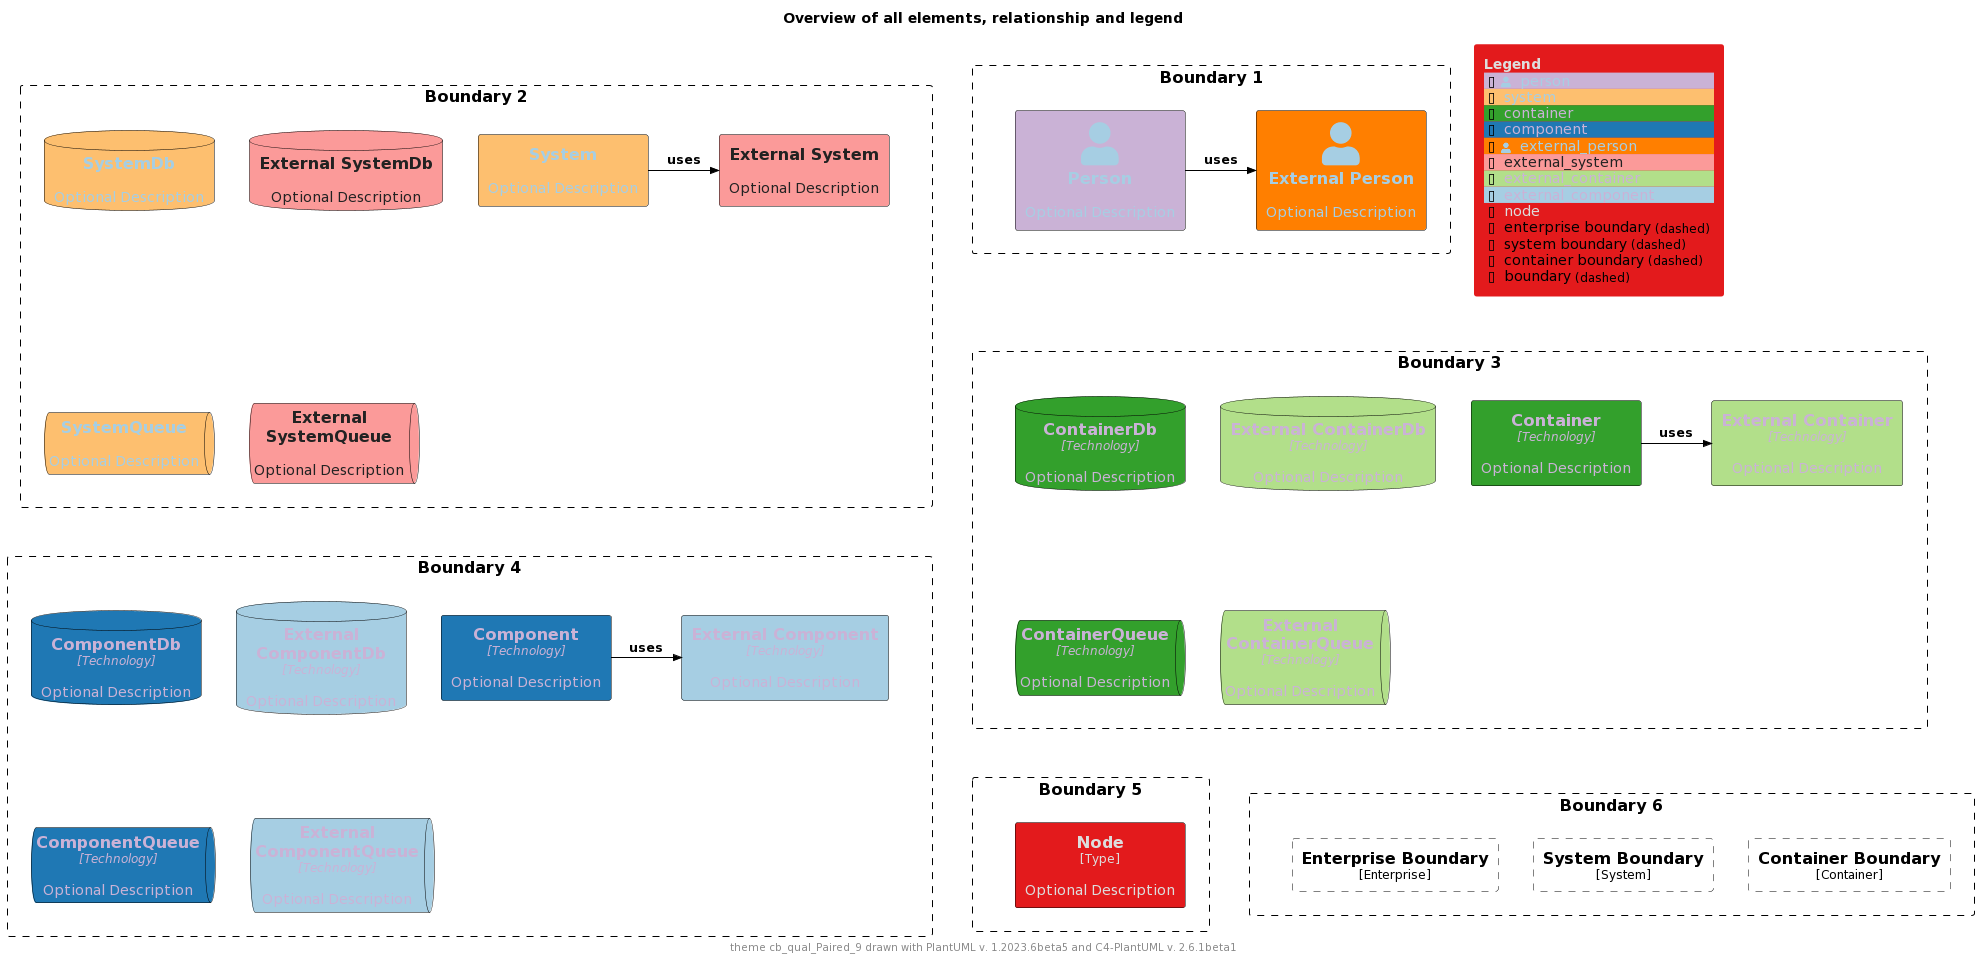

The diagram above was rendered by PlantUML. Its source (embedded in the PNG):
@startuml
'Theme: "puml-theme-cb_qual_Paired_9.puml"
'Theme colors
' Metadata
' Created: 2023-05-02 22:09:48.987037+00:00
!$THEME = "cb_qual_Paired_9"

!function $textcolor($bgColor)
!if $bgColor == $COLOR_INDEX_0 || $bgColor == $COLOR_INDEX_1 || $bgColor == $COLOR_INDEX_2 || $bgColor == $COLOR_INDEX_3
!return $COLOR_INDEX_8
!elseif $bgColor == $COLOR_INDEX_6 || $bgColor == $COLOR_INDEX_7 || $bgColor == $COLOR_INDEX_8
!return $COLOR_INDEX_0
!elseif %is_light($bgColor)
!return "#222222"
!elseif %is_dark($bgColor)
!return "#dddddd"
!else
!return $COLOR_TEXT_FALLBACK_COLOR
!endif
!endfunction

!$COLOR_INDEX_0="#A6CEE3"
!$COLOR_INDEX_1="#1F78B4"
!$COLOR_INDEX_2="#B2DF8A"
!$COLOR_INDEX_3="#33A02C"
!$COLOR_INDEX_4="#FB9A99"
!$COLOR_INDEX_5="#E31A1C"
!$COLOR_INDEX_6="#FDBF6F"
!$COLOR_INDEX_7="#FF7F00"
!$COLOR_INDEX_8="#CAB2D6"
!$COLOR_BORDER_COLOR="#000000"

!$COLOR_TEXT_LIGHT=$COLOR_INDEX_0
!$COLOR_TEXT_DARK=$COLOR_INDEX_8
!$COLOR_TEXT_NEUTRAL=$textcolor($COLOR_INDEX_4)
!$COLOR_REL_COLOR=$textcolor($COLOR_INDEX_8)

!$COLOR_TEXT_FALLBACK_COLOR ?= "#000000"

' stereotype and technology font size
!$STEREOTYPE_FONT_SIZE ?= 12
!$TECHN_FONT_SIZE ?= 12

' default text color of all elements
!$ELEMENT_FONT_COLOR ?= $COLOR_TEXT_FALLBACK_COLOR

' arrow related colors and text size
!$ARROW_COLOR ?= $COLOR_TEXT_FALLBACK_COLOR
!$ARROW_FONT_COLOR ?= $COLOR_TEXT_FALLBACK_COLOR
!$ARROW_FONT_SIZE ?= 12

' (default) boundary related colors and style
!$BOUNDARY_COLOR ?= $COLOR_BORDER_COLOR
!$BOUNDARY_BG_COLOR ?= "transparent"
!$BOUNDARY_BORDER_STYLE ?= "dashed"

' person related colors
!$PERSON_BG_COLOR ?= $COLOR_INDEX_8
!$PERSON_FONT_COLOR ?= $textcolor($PERSON_BG_COLOR)
!$PERSON_BORDER_COLOR ?= $COLOR_BORDER_COLOR

' external person related colors
!$EXTERNAL_PERSON_BG_COLOR ?= $COLOR_INDEX_7
!$EXTERNAL_PERSON_FONT_COLOR ?= $textcolor($EXTERNAL_PERSON_BG_COLOR)
!$EXTERNAL_PERSON_BORDER_COLOR ?= $COLOR_BORDER_COLOR

' system related colors
!$SYSTEM_BG_COLOR ?= $COLOR_INDEX_6
!$SYSTEM_FONT_COLOR ?= $textcolor($SYSTEM_BG_COLOR)
!$SYSTEM_BORDER_COLOR ?= $COLOR_BORDER_COLOR

' external system related colors
!$EXTERNAL_SYSTEM_BG_COLOR ?= $COLOR_INDEX_4
!$EXTERNAL_SYSTEM_FONT_COLOR ?= $textcolor($EXTERNAL_SYSTEM_BG_COLOR)
!$EXTERNAL_SYSTEM_BORDER_COLOR ?= $COLOR_BORDER_COLOR

' system boundary related colors and style
!$SYSTEM_BOUNDARY_COLOR ?= $BOUNDARY_COLOR
!$SYSTEM_BOUNDARY_BG_COLOR ?= $BOUNDARY_BG_COLOR
!$SYSTEM_BOUNDARY_BORDER_STYLE ?= $BOUNDARY_BORDER_STYLE

' enterprise boundary related colors and style
!$ENTERPRISE_BOUNDARY_COLOR ?= $BOUNDARY_COLOR
!$ENTERPRISE_BOUNDARY_BG_COLOR ?= $BOUNDARY_BG_COLOR
!$ENTERPRISE_BOUNDARY_BORDER_STYLE ?= $BOUNDARY_BORDER_STYLE

' container related colors
!$CONTAINER_BG_COLOR ?= $COLOR_INDEX_3
!$CONTAINER_FONT_COLOR ?= $textcolor($CONTAINER_BG_COLOR)
!$CONTAINER_BORDER_COLOR ?= $COLOR_BORDER_COLOR

' external container related colors
!$EXTERNAL_CONTAINER_BG_COLOR ?= $COLOR_INDEX_2
!$EXTERNAL_CONTAINER_FONT_COLOR ?= $textcolor($EXTERNAL_CONTAINER_BG_COLOR)
!$EXTERNAL_CONTAINER_BORDER_COLOR ?= $COLOR_BORDER_COLOR

' container boundary related colors and style
!$CONTAINER_BOUNDARY_COLOR ?= $BOUNDARY_COLOR
!$CONTAINER_BOUNDARY_BG_COLOR ?= $BOUNDARY_BG_COLOR
!$CONTAINER_BOUNDARY_BORDER_STYLE ?= $BOUNDARY_BORDER_STYLE

' component related colors
!$COMPONENT_BG_COLOR ?= $COLOR_INDEX_1
!$COMPONENT_FONT_COLOR ?= $textcolor($COMPONENT_BG_COLOR)
!$COMPONENT_BORDER_COLOR ?= $COLOR_BORDER_COLOR

' external component related colors
!$EXTERNAL_COMPONENT_BG_COLOR ?= $COLOR_INDEX_0
!$EXTERNAL_COMPONENT_FONT_COLOR ?= $textcolor($EXTERNAL_COMPONENT_BG_COLOR)
!$EXTERNAL_COMPONENT_BORDER_COLOR ?= $COLOR_BORDER_COLOR

' node related colors
!$NODE_BG_COLOR ?= $COLOR_INDEX_5
!$NODE_FONT_COLOR ?= $textcolor($NODE_BG_COLOR)
!$NODE_BORDER_COLOR ?= $COLOR_BORDER_COLOR

' legend colors and sizes
!$LEGEND_TITLE_COLOR ?= $textcolor($COLOR_INDEX_5)
!$LEGEND_FONT_COLOR ?= $textcolor($COLOR_INDEX_5)
!$LEGEND_BG_COLOR ?= $COLOR_INDEX_5
!$LEGEND_BORDER_COLOR ?= $COLOR_INDEX_5
!$LEGEND_DARK_COLOR ?= $COLOR_TEXT_DARK
!$LEGEND_LIGHT_COLOR ?= $COLOR_TEXT_LIGHT

!$LEGEND_DETAILS_SMALL_SIZE ?= 8
!$LEGEND_DETAILS_NORMAL_SIZE ?= 12

' legend related texts
!$LEGEND_SHADOW_TEXT ?= "shadow"
!$LEGEND_NO_SHADOW_TEXT ?= "no shadow"
!$LEGEND_NO_FONT_BG_TEXT ?= "last text and back color"
!$LEGEND_NO_FONT_TEXT ?= "last text color"
!$LEGEND_NO_BG_TEXT ?= "last back color"
!$LEGEND_NO_LINE_TEXT ?= "last line color"
!$LEGEND_ROUNDED_BOX ?= "rounded box"
!$LEGEND_EIGHT_SIDED ?= "eight sided"
!$LEGEND_DOTTED_LINE ?= "dotted"
!$LEGEND_DASHED_LINE ?= "dashed"
!$LEGEND_BOLD_LINE ?= "bold"
!$LEGEND_BOUNDARY ?= "boundary"
!$LEGEND_DASHED_BOUNDARY ?= "dashed"
' transparent is ignored, produces smaller legends
' !$LEGEND_DASHED_TRANSPARENT_BOUNDARY ?= "dashed, transparent"
!$LEGEND_DASHED_TRANSPARENT_BOUNDARY ?= "dashed"

' sketch related colors, font and texts
!$SKETCH_BG_COLOR ?= "transparent"
!$SKETCH_FONT_COLOR ?= $COLOR_INDEX_8
!$SKETCH_WARNING_COLOR ?= $COLOR_INDEX_0

!$SKETCH_FONT_NAME ?= "Gochi Hand"

!$SKETCH_FOOTER_WARNING ?= "Warning:"
!$SKETCH_FOOTER_TEXT ?= "Created for discussion, needs to be validated"

' size of rectangle shape corner markers
!$ROUNDED_BOX_SIZE ?= 25
!$EIGHT_SIDED_SIZE ?= 18

' Elements


' displays all elements, relationship and legend (can be included in the theme test)
!if %variable_exists("RELATIVE_INCLUDE")
  !include %get_variable_value("RELATIVE_INCLUDE")/C4_Component.puml
  !include %get_variable_value("RELATIVE_INCLUDE")/C4_Deployment.puml
!else
  !include https://raw.githubusercontent.com/plantuml-stdlib/C4-PlantUML/master/C4_Component.puml
  !include https://raw.githubusercontent.com/plantuml-stdlib/C4-PlantUML/master/C4_Deployment.puml
!endif

SetDefaultLegendEntries("person\nsystem\ncontainer\ncomponent\nexternal_person\nexternal_system\nexternal_container\nexternal_component\nnode\nenterprise_boundary\nsystem_boundary\ncontainer_boundary\nboundary")

title Overview of all elements, relationship and legend

footer theme $THEME drawn with PlantUML v. %version() and C4-PlantUML v. C4Version()

Boundary(b2, "Boundary 2") {
  System(system, "System", "Optional Description")
  System_Ext(externalSystem, "External System", "Optional Description")
  Rel_R(system, externalSystem, "uses")

  SystemDb(systemDb, "SystemDb", "Optional Description")
  SystemDb_Ext(externalSystemDb, "External SystemDb", "Optional Description")
  SystemQueue(systemQueue, "SystemQueue", "Optional Description")
  SystemQueue_Ext(externalSystemQueue, "External SystemQueue", "Optional Description")    
}

Boundary(b1, "Boundary 1") {
  Person(person, "Person", "Optional Description")
  Person_Ext(externalPerson, "External Person", "Optional Description")
  Rel_R(person, externalPerson, "uses")
}

Boundary(b3, "Boundary 3") {
  Container(container, "Container", "Technology", "Optional Description")
  Container_Ext(externalContainer, "External Container", "Technology", "Optional Description")
  Rel_R(container, externalContainer, "uses")

  ContainerDb(containerDb, "ContainerDb", "Technology", "Optional Description")
  ContainerDb_Ext(externalContainerDb, "External ContainerDb", "Technology", "Optional Description")
  ContainerQueue(containerQueue, "ContainerQueue", "Technology", "Optional Description")
  ContainerQueue_Ext(externalContainerQueue, "External ContainerQueue", "Technology", "Optional Description")
}

Boundary(b4, "Boundary 4") {
  Component(component, "Component", "Technology", "Optional Description")
  Component_Ext(externalComponent, "External Component", "Technology", "Optional Description")
  Rel_R(component, externalComponent, "uses")

  ComponentDb(componentDb, "ComponentDb", "Technology", "Optional Description")
  ComponentDb_Ext(externalComponentDb, "External ComponentDb", "Technology", "Optional Description")
  ComponentQueue(componentQueue, "ComponentQueue", "Technology", "Optional Description")
  ComponentQueue_Ext(externalComponentQueue, "External ComponentQueue", "Technology", "Optional Description")
}

Boundary(b5, "Boundary 5") {
  Node(node, "Node", "Type", "Optional Description")
}

Boundary(b6, "Boundary 6") {
  Enterprise_Boundary(eb, "Enterprise Boundary") {
  }

  System_Boundary(sb, "System Boundary") {
  }

  Container_Boundary(cb, "Container Boundary") {
  }

  Lay_R(eb,sb)
  Lay_R(sb,cb)
}

Lay_D(b2,b3)
Lay_R(b2,b1)
Lay_D(b3,b4)
Lay_D(b4,b5)
Lay_R(b5,b6)

SHOW_FLOATING_LEGEND()
@enduml